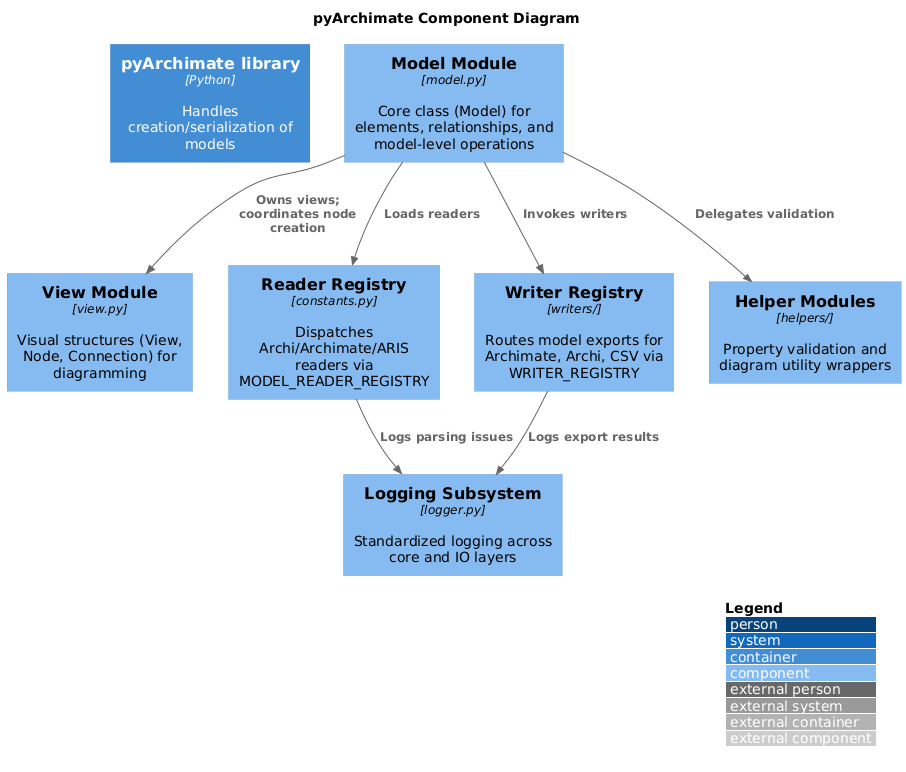

The diagram above was rendered by PlantUML. Its source (embedded in the PNG):
@startuml
!includeurl <C4/C4_Component>
title pyArchimate Component Diagram
LAYOUT_WITH_LEGEND()

Container(pyArchimateLib, "pyArchimate library", "Python", "Handles creation/serialization of models")

Component(modelMod, "Model Module", "model.py", "Core class (Model) for elements, relationships, and model-level operations")
Component(viewMod, "View Module", "view.py", "Visual structures (View, Node, Connection) for diagramming")
Component(readerRegistry, "Reader Registry", "constants.py", "Dispatches Archi/Archimate/ARIS readers via MODEL_READER_REGISTRY")
Component(writerRegistry, "Writer Registry", "writers/", "Routes model exports for Archimate, Archi, CSV via WRITER_REGISTRY")
Component(logging, "Logging Subsystem", "logger.py", "Standardized logging across core and IO layers")
Component(helpers, "Helper Modules", "helpers/", "Property validation and diagram utility wrappers")

Rel(modelMod, viewMod, "Owns views; coordinates node creation")
Rel(modelMod, readerRegistry, "Loads readers")
Rel(modelMod, writerRegistry, "Invokes writers")
Rel(modelMod, helpers, "Delegates validation")
Rel(readerRegistry, logging, "Logs parsing issues")
Rel(writerRegistry, logging, "Logs export results")

@enduml